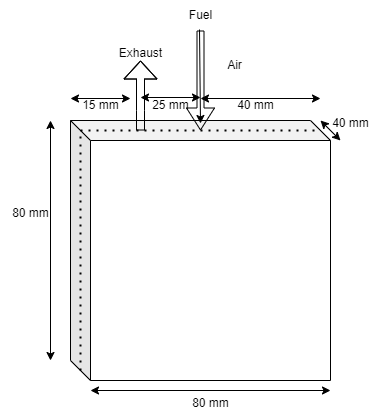

The diagram above was exported from draw.io. Its source (the exported page's mxGraphModel, read from the mxfile embedded in the PNG):
<mxGraphModel dx="1434" dy="806" grid="1" gridSize="10" guides="1" tooltips="1" connect="1" arrows="1" fold="1" page="1" pageScale="1" pageWidth="827" pageHeight="1169" math="0" shadow="0">
  <root>
    <mxCell id="0" />
    <mxCell id="1" parent="0" />
    <mxCell id="7UhA2rUdnbOpmEM6dkyj-1" value="" style="shape=cube;whiteSpace=wrap;html=1;boundedLbl=1;backgroundOutline=1;darkOpacity=0.05;darkOpacity2=0.1;" vertex="1" parent="1">
      <mxGeometry x="250" y="250" width="260" height="260" as="geometry" />
    </mxCell>
    <mxCell id="7UhA2rUdnbOpmEM6dkyj-3" value="" style="shape=flexArrow;endArrow=classic;html=1;rounded=0;width=7;endSize=7;" edge="1" parent="1">
      <mxGeometry width="50" height="50" relative="1" as="geometry">
        <mxPoint x="380" y="160" as="sourcePoint" />
        <mxPoint x="380" y="260" as="targetPoint" />
      </mxGeometry>
    </mxCell>
    <mxCell id="7UhA2rUdnbOpmEM6dkyj-4" value="" style="shape=flexArrow;endArrow=classic;html=1;rounded=0;width=8;endSize=5.67;endWidth=24;" edge="1" parent="1">
      <mxGeometry width="50" height="50" relative="1" as="geometry">
        <mxPoint x="320" y="260" as="sourcePoint" />
        <mxPoint x="320" y="190" as="targetPoint" />
        <Array as="points">
          <mxPoint x="320" y="240" />
        </Array>
      </mxGeometry>
    </mxCell>
    <mxCell id="7UhA2rUdnbOpmEM6dkyj-5" value="" style="endArrow=classic;html=1;rounded=0;exitX=0.48;exitY=0.967;exitDx=0;exitDy=0;exitPerimeter=0;" edge="1" parent="1" source="7UhA2rUdnbOpmEM6dkyj-13">
      <mxGeometry width="50" height="50" relative="1" as="geometry">
        <mxPoint x="380" y="113" as="sourcePoint" />
        <mxPoint x="380" y="253" as="targetPoint" />
      </mxGeometry>
    </mxCell>
    <mxCell id="7UhA2rUdnbOpmEM6dkyj-6" value="" style="endArrow=classic;startArrow=classic;html=1;rounded=0;" edge="1" parent="1">
      <mxGeometry width="50" height="50" relative="1" as="geometry">
        <mxPoint x="230" y="490" as="sourcePoint" />
        <mxPoint x="230" y="250" as="targetPoint" />
      </mxGeometry>
    </mxCell>
    <mxCell id="7UhA2rUdnbOpmEM6dkyj-7" value="" style="endArrow=classic;startArrow=classic;html=1;rounded=0;" edge="1" parent="1">
      <mxGeometry width="50" height="50" relative="1" as="geometry">
        <mxPoint x="270" y="520" as="sourcePoint" />
        <mxPoint x="510" y="520" as="targetPoint" />
      </mxGeometry>
    </mxCell>
    <mxCell id="7UhA2rUdnbOpmEM6dkyj-8" value="" style="endArrow=classic;startArrow=classic;html=1;rounded=0;" edge="1" parent="1">
      <mxGeometry width="50" height="50" relative="1" as="geometry">
        <mxPoint x="500" y="250" as="sourcePoint" />
        <mxPoint x="520" y="270" as="targetPoint" />
      </mxGeometry>
    </mxCell>
    <mxCell id="7UhA2rUdnbOpmEM6dkyj-9" value="80 mm" style="text;html=1;align=center;verticalAlign=middle;resizable=0;points=[];autosize=1;strokeColor=none;fillColor=none;" vertex="1" parent="1">
      <mxGeometry x="180" y="328" width="60" height="30" as="geometry" />
    </mxCell>
    <mxCell id="7UhA2rUdnbOpmEM6dkyj-10" value="40 mm" style="text;html=1;align=center;verticalAlign=middle;resizable=0;points=[];autosize=1;strokeColor=none;fillColor=none;" vertex="1" parent="1">
      <mxGeometry x="500" y="238" width="60" height="30" as="geometry" />
    </mxCell>
    <mxCell id="7UhA2rUdnbOpmEM6dkyj-11" value="80 mm" style="text;html=1;align=center;verticalAlign=middle;resizable=0;points=[];autosize=1;strokeColor=none;fillColor=none;" vertex="1" parent="1">
      <mxGeometry x="360" y="518" width="60" height="30" as="geometry" />
    </mxCell>
    <mxCell id="7UhA2rUdnbOpmEM6dkyj-12" value="Exhaust" style="text;html=1;align=center;verticalAlign=middle;resizable=0;points=[];autosize=1;strokeColor=none;fillColor=none;" vertex="1" parent="1">
      <mxGeometry x="285" y="168" width="70" height="30" as="geometry" />
    </mxCell>
    <mxCell id="7UhA2rUdnbOpmEM6dkyj-13" value="Fuel" style="text;html=1;align=center;verticalAlign=middle;resizable=0;points=[];autosize=1;strokeColor=none;fillColor=none;" vertex="1" parent="1">
      <mxGeometry x="355" y="130" width="50" height="30" as="geometry" />
    </mxCell>
    <mxCell id="7UhA2rUdnbOpmEM6dkyj-14" value="Air" style="text;html=1;align=center;verticalAlign=middle;resizable=0;points=[];autosize=1;strokeColor=none;fillColor=none;rotation=0;" vertex="1" parent="1">
      <mxGeometry x="394" y="180" width="40" height="30" as="geometry" />
    </mxCell>
    <mxCell id="7UhA2rUdnbOpmEM6dkyj-16" value="" style="endArrow=none;dashed=1;html=1;dashPattern=1 3;strokeWidth=2;rounded=0;entryX=0;entryY=0;entryDx=250;entryDy=10;entryPerimeter=0;" edge="1" parent="1" target="7UhA2rUdnbOpmEM6dkyj-1">
      <mxGeometry width="50" height="50" relative="1" as="geometry">
        <mxPoint x="260" y="260" as="sourcePoint" />
        <mxPoint x="310" y="210" as="targetPoint" />
      </mxGeometry>
    </mxCell>
    <mxCell id="7UhA2rUdnbOpmEM6dkyj-17" value="" style="endArrow=none;dashed=1;html=1;dashPattern=1 3;strokeWidth=2;rounded=0;exitX=0;exitY=0;exitDx=10;exitDy=250;exitPerimeter=0;" edge="1" parent="1" source="7UhA2rUdnbOpmEM6dkyj-1">
      <mxGeometry width="50" height="50" relative="1" as="geometry">
        <mxPoint x="210" y="310" as="sourcePoint" />
        <mxPoint x="260" y="260" as="targetPoint" />
      </mxGeometry>
    </mxCell>
    <mxCell id="7UhA2rUdnbOpmEM6dkyj-18" value="" style="endArrow=classic;startArrow=classic;html=1;rounded=0;" edge="1" parent="1">
      <mxGeometry width="50" height="50" relative="1" as="geometry">
        <mxPoint x="250" y="228" as="sourcePoint" />
        <mxPoint x="310" y="228" as="targetPoint" />
      </mxGeometry>
    </mxCell>
    <mxCell id="7UhA2rUdnbOpmEM6dkyj-19" value="15 mm" style="text;html=1;align=center;verticalAlign=middle;resizable=0;points=[];autosize=1;strokeColor=none;fillColor=none;" vertex="1" parent="1">
      <mxGeometry x="250" y="220" width="60" height="30" as="geometry" />
    </mxCell>
    <mxCell id="7UhA2rUdnbOpmEM6dkyj-20" value="" style="endArrow=classic;startArrow=classic;html=1;rounded=0;" edge="1" parent="1">
      <mxGeometry width="50" height="50" relative="1" as="geometry">
        <mxPoint x="320" y="227" as="sourcePoint" />
        <mxPoint x="380" y="227" as="targetPoint" />
      </mxGeometry>
    </mxCell>
    <mxCell id="7UhA2rUdnbOpmEM6dkyj-21" value="25 mm" style="text;html=1;align=center;verticalAlign=middle;resizable=0;points=[];autosize=1;strokeColor=none;fillColor=none;" vertex="1" parent="1">
      <mxGeometry x="320" y="220" width="60" height="30" as="geometry" />
    </mxCell>
    <mxCell id="7UhA2rUdnbOpmEM6dkyj-23" value="" style="endArrow=classic;startArrow=classic;html=1;rounded=0;" edge="1" parent="1">
      <mxGeometry width="50" height="50" relative="1" as="geometry">
        <mxPoint x="380" y="228" as="sourcePoint" />
        <mxPoint x="500" y="228" as="targetPoint" />
      </mxGeometry>
    </mxCell>
    <mxCell id="7UhA2rUdnbOpmEM6dkyj-24" value="40 mm" style="text;html=1;align=center;verticalAlign=middle;resizable=0;points=[];autosize=1;strokeColor=none;fillColor=none;" vertex="1" parent="1">
      <mxGeometry x="405" y="220" width="60" height="30" as="geometry" />
    </mxCell>
  </root>
</mxGraphModel>